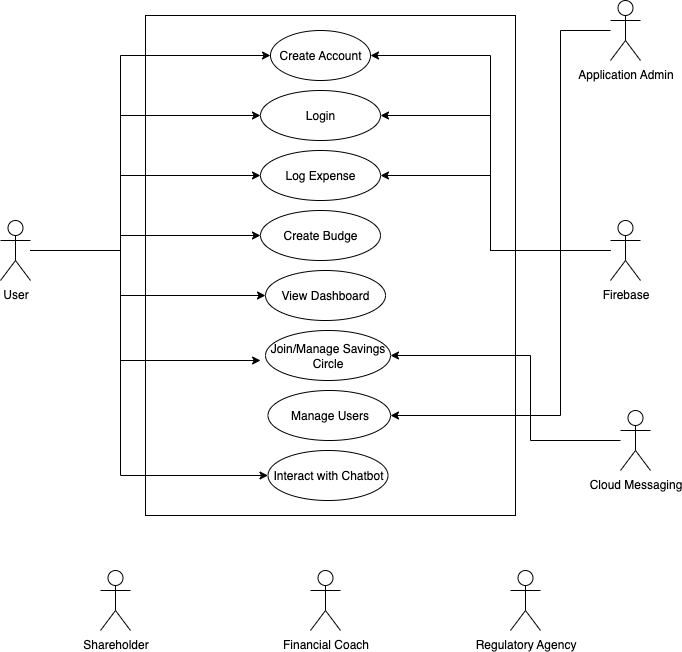

The diagram above was exported from draw.io. Its source (the exported page's mxGraphModel, read from the mxfile embedded in the PNG):
<mxGraphModel dx="1177" dy="697" grid="1" gridSize="10" guides="1" tooltips="1" connect="1" arrows="1" fold="1" page="1" pageScale="1" pageWidth="850" pageHeight="1100" math="0" shadow="0">
  <root>
    <mxCell id="0" />
    <mxCell id="1" parent="0" />
    <mxCell id="IdzaOmH6aYmgUL9MOAfB-3" value="" style="rounded=0;whiteSpace=wrap;html=1;rotation=90;" vertex="1" parent="1">
      <mxGeometry x="160" y="130" width="500" height="370" as="geometry" />
    </mxCell>
    <mxCell id="IdzaOmH6aYmgUL9MOAfB-20" style="edgeStyle=orthogonalEdgeStyle;rounded=0;orthogonalLoop=1;jettySize=auto;html=1;entryX=0;entryY=0.5;entryDx=0;entryDy=0;" edge="1" parent="1" source="IdzaOmH6aYmgUL9MOAfB-4" target="IdzaOmH6aYmgUL9MOAfB-12">
      <mxGeometry relative="1" as="geometry">
        <Array as="points">
          <mxPoint x="200" y="300" />
          <mxPoint x="200" y="105" />
        </Array>
      </mxGeometry>
    </mxCell>
    <mxCell id="IdzaOmH6aYmgUL9MOAfB-21" style="edgeStyle=orthogonalEdgeStyle;rounded=0;orthogonalLoop=1;jettySize=auto;html=1;entryX=0;entryY=0.5;entryDx=0;entryDy=0;" edge="1" parent="1" source="IdzaOmH6aYmgUL9MOAfB-4" target="IdzaOmH6aYmgUL9MOAfB-13">
      <mxGeometry relative="1" as="geometry">
        <Array as="points">
          <mxPoint x="200" y="300" />
          <mxPoint x="200" y="165" />
        </Array>
      </mxGeometry>
    </mxCell>
    <mxCell id="IdzaOmH6aYmgUL9MOAfB-22" style="edgeStyle=orthogonalEdgeStyle;rounded=0;orthogonalLoop=1;jettySize=auto;html=1;entryX=0;entryY=0.5;entryDx=0;entryDy=0;" edge="1" parent="1" source="IdzaOmH6aYmgUL9MOAfB-4" target="IdzaOmH6aYmgUL9MOAfB-14">
      <mxGeometry relative="1" as="geometry">
        <Array as="points">
          <mxPoint x="200" y="300" />
          <mxPoint x="200" y="225" />
        </Array>
      </mxGeometry>
    </mxCell>
    <mxCell id="IdzaOmH6aYmgUL9MOAfB-23" style="edgeStyle=orthogonalEdgeStyle;rounded=0;orthogonalLoop=1;jettySize=auto;html=1;" edge="1" parent="1" source="IdzaOmH6aYmgUL9MOAfB-4" target="IdzaOmH6aYmgUL9MOAfB-15">
      <mxGeometry relative="1" as="geometry">
        <Array as="points">
          <mxPoint x="200" y="300" />
          <mxPoint x="200" y="285" />
        </Array>
      </mxGeometry>
    </mxCell>
    <mxCell id="IdzaOmH6aYmgUL9MOAfB-24" style="edgeStyle=orthogonalEdgeStyle;rounded=0;orthogonalLoop=1;jettySize=auto;html=1;entryX=0;entryY=0.5;entryDx=0;entryDy=0;" edge="1" parent="1" source="IdzaOmH6aYmgUL9MOAfB-4" target="IdzaOmH6aYmgUL9MOAfB-16">
      <mxGeometry relative="1" as="geometry">
        <Array as="points">
          <mxPoint x="200" y="300" />
          <mxPoint x="200" y="345" />
        </Array>
      </mxGeometry>
    </mxCell>
    <mxCell id="IdzaOmH6aYmgUL9MOAfB-34" style="edgeStyle=orthogonalEdgeStyle;rounded=0;orthogonalLoop=1;jettySize=auto;html=1;entryX=0;entryY=0.5;entryDx=0;entryDy=0;" edge="1" parent="1" source="IdzaOmH6aYmgUL9MOAfB-4" target="IdzaOmH6aYmgUL9MOAfB-19">
      <mxGeometry relative="1" as="geometry">
        <Array as="points">
          <mxPoint x="200" y="300" />
          <mxPoint x="200" y="525" />
        </Array>
      </mxGeometry>
    </mxCell>
    <mxCell id="IdzaOmH6aYmgUL9MOAfB-4" value="User" style="shape=umlActor;verticalLabelPosition=bottom;verticalAlign=top;html=1;" vertex="1" parent="1">
      <mxGeometry x="80" y="270" width="30" height="60" as="geometry" />
    </mxCell>
    <mxCell id="IdzaOmH6aYmgUL9MOAfB-6" value="Shareholder" style="shape=umlActor;verticalLabelPosition=bottom;verticalAlign=top;html=1;" vertex="1" parent="1">
      <mxGeometry x="180" y="620" width="30" height="60" as="geometry" />
    </mxCell>
    <mxCell id="IdzaOmH6aYmgUL9MOAfB-7" value="&lt;meta charset=&quot;utf-8&quot;&gt;Regulatory Agency" style="shape=umlActor;verticalLabelPosition=bottom;verticalAlign=top;html=1;" vertex="1" parent="1">
      <mxGeometry x="590" y="620" width="30" height="60" as="geometry" />
    </mxCell>
    <mxCell id="IdzaOmH6aYmgUL9MOAfB-8" value="&lt;meta charset=&quot;utf-8&quot;&gt;Financial Coach" style="shape=umlActor;verticalLabelPosition=bottom;verticalAlign=top;html=1;" vertex="1" parent="1">
      <mxGeometry x="390" y="620" width="30" height="60" as="geometry" />
    </mxCell>
    <mxCell id="IdzaOmH6aYmgUL9MOAfB-28" style="edgeStyle=orthogonalEdgeStyle;rounded=0;orthogonalLoop=1;jettySize=auto;html=1;entryX=1;entryY=0.5;entryDx=0;entryDy=0;" edge="1" parent="1" source="IdzaOmH6aYmgUL9MOAfB-9" target="IdzaOmH6aYmgUL9MOAfB-18">
      <mxGeometry relative="1" as="geometry">
        <Array as="points">
          <mxPoint x="640" y="80" />
          <mxPoint x="640" y="465" />
        </Array>
      </mxGeometry>
    </mxCell>
    <mxCell id="IdzaOmH6aYmgUL9MOAfB-9" value="&lt;meta charset=&quot;utf-8&quot;&gt;Application Admin" style="shape=umlActor;verticalLabelPosition=bottom;verticalAlign=top;html=1;" vertex="1" parent="1">
      <mxGeometry x="690" y="50" width="30" height="60" as="geometry" />
    </mxCell>
    <mxCell id="IdzaOmH6aYmgUL9MOAfB-33" style="edgeStyle=orthogonalEdgeStyle;rounded=0;orthogonalLoop=1;jettySize=auto;html=1;entryX=1;entryY=0.5;entryDx=0;entryDy=0;" edge="1" parent="1" source="IdzaOmH6aYmgUL9MOAfB-10" target="IdzaOmH6aYmgUL9MOAfB-17">
      <mxGeometry relative="1" as="geometry">
        <Array as="points">
          <mxPoint x="610" y="490" />
          <mxPoint x="610" y="405" />
        </Array>
      </mxGeometry>
    </mxCell>
    <mxCell id="IdzaOmH6aYmgUL9MOAfB-10" value="&lt;meta charset=&quot;utf-8&quot;&gt;Cloud Messaging" style="shape=umlActor;verticalLabelPosition=bottom;verticalAlign=top;html=1;" vertex="1" parent="1">
      <mxGeometry x="700" y="460" width="30" height="60" as="geometry" />
    </mxCell>
    <mxCell id="IdzaOmH6aYmgUL9MOAfB-30" style="edgeStyle=orthogonalEdgeStyle;rounded=0;orthogonalLoop=1;jettySize=auto;html=1;entryX=1;entryY=0.5;entryDx=0;entryDy=0;" edge="1" parent="1" source="IdzaOmH6aYmgUL9MOAfB-11" target="IdzaOmH6aYmgUL9MOAfB-12">
      <mxGeometry relative="1" as="geometry" />
    </mxCell>
    <mxCell id="IdzaOmH6aYmgUL9MOAfB-31" style="edgeStyle=orthogonalEdgeStyle;rounded=0;orthogonalLoop=1;jettySize=auto;html=1;entryX=1;entryY=0.5;entryDx=0;entryDy=0;" edge="1" parent="1" source="IdzaOmH6aYmgUL9MOAfB-11" target="IdzaOmH6aYmgUL9MOAfB-13">
      <mxGeometry relative="1" as="geometry">
        <Array as="points">
          <mxPoint x="570" y="300" />
          <mxPoint x="570" y="165" />
        </Array>
      </mxGeometry>
    </mxCell>
    <mxCell id="IdzaOmH6aYmgUL9MOAfB-32" style="edgeStyle=orthogonalEdgeStyle;rounded=0;orthogonalLoop=1;jettySize=auto;html=1;entryX=1;entryY=0.5;entryDx=0;entryDy=0;" edge="1" parent="1" source="IdzaOmH6aYmgUL9MOAfB-11" target="IdzaOmH6aYmgUL9MOAfB-14">
      <mxGeometry relative="1" as="geometry">
        <Array as="points">
          <mxPoint x="570" y="300" />
          <mxPoint x="570" y="225" />
        </Array>
      </mxGeometry>
    </mxCell>
    <mxCell id="IdzaOmH6aYmgUL9MOAfB-11" value="&lt;meta charset=&quot;utf-8&quot;&gt;Firebase" style="shape=umlActor;verticalLabelPosition=bottom;verticalAlign=top;html=1;" vertex="1" parent="1">
      <mxGeometry x="690" y="270" width="30" height="60" as="geometry" />
    </mxCell>
    <mxCell id="IdzaOmH6aYmgUL9MOAfB-12" value="Create Account" style="ellipse;whiteSpace=wrap;html=1;" vertex="1" parent="1">
      <mxGeometry x="350" y="80" width="100" height="50" as="geometry" />
    </mxCell>
    <mxCell id="IdzaOmH6aYmgUL9MOAfB-13" value="Login" style="ellipse;whiteSpace=wrap;html=1;" vertex="1" parent="1">
      <mxGeometry x="340" y="140" width="120" height="50" as="geometry" />
    </mxCell>
    <mxCell id="IdzaOmH6aYmgUL9MOAfB-14" value="Log Expense" style="ellipse;whiteSpace=wrap;html=1;" vertex="1" parent="1">
      <mxGeometry x="340" y="200" width="120" height="50" as="geometry" />
    </mxCell>
    <mxCell id="IdzaOmH6aYmgUL9MOAfB-15" value="Create Budge" style="ellipse;whiteSpace=wrap;html=1;" vertex="1" parent="1">
      <mxGeometry x="340" y="260" width="120" height="50" as="geometry" />
    </mxCell>
    <mxCell id="IdzaOmH6aYmgUL9MOAfB-16" value="View Dashboard" style="ellipse;whiteSpace=wrap;html=1;" vertex="1" parent="1">
      <mxGeometry x="345" y="320" width="120" height="50" as="geometry" />
    </mxCell>
    <mxCell id="IdzaOmH6aYmgUL9MOAfB-17" value="&lt;meta charset=&quot;utf-8&quot;&gt;Join/Manage Savings Circle" style="ellipse;whiteSpace=wrap;html=1;" vertex="1" parent="1">
      <mxGeometry x="345" y="380" width="125" height="50" as="geometry" />
    </mxCell>
    <mxCell id="IdzaOmH6aYmgUL9MOAfB-18" value="&lt;meta charset=&quot;utf-8&quot;&gt;Manage Users" style="ellipse;whiteSpace=wrap;html=1;" vertex="1" parent="1">
      <mxGeometry x="347.5" y="440" width="122.5" height="50" as="geometry" />
    </mxCell>
    <mxCell id="IdzaOmH6aYmgUL9MOAfB-19" value="&lt;meta charset=&quot;utf-8&quot;&gt;Interact with Chatbot" style="ellipse;whiteSpace=wrap;html=1;" vertex="1" parent="1">
      <mxGeometry x="347.5" y="500" width="120" height="50" as="geometry" />
    </mxCell>
    <mxCell id="IdzaOmH6aYmgUL9MOAfB-35" style="edgeStyle=orthogonalEdgeStyle;rounded=0;orthogonalLoop=1;jettySize=auto;html=1;entryX=0.69;entryY=0.689;entryDx=0;entryDy=0;entryPerimeter=0;" edge="1" parent="1" source="IdzaOmH6aYmgUL9MOAfB-4" target="IdzaOmH6aYmgUL9MOAfB-3">
      <mxGeometry relative="1" as="geometry">
        <Array as="points">
          <mxPoint x="200" y="300" />
          <mxPoint x="200" y="410" />
        </Array>
      </mxGeometry>
    </mxCell>
  </root>
</mxGraphModel>